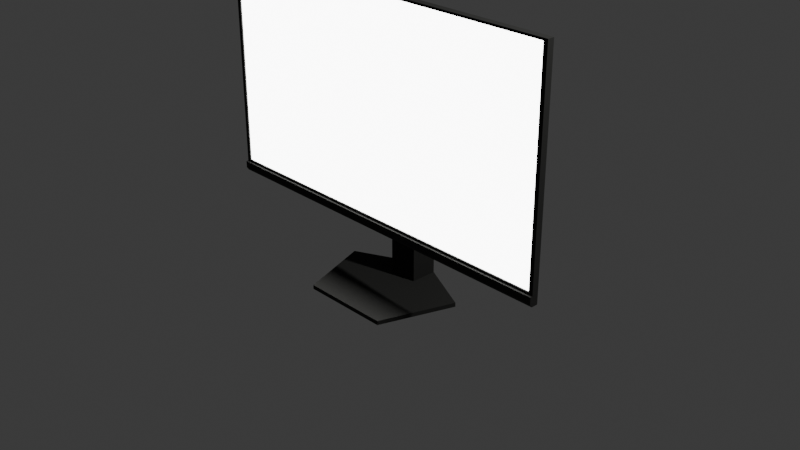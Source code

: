 # Source: monitor.blend  (saved by Blender 4.4.32; exported with 4.5.12 LTS)
import bpy
from mathutils import Matrix  # noqa: F401  (used for matrix-valued properties, if any)

bpy.ops.wm.read_factory_settings(use_empty=True)
scene = bpy.context.scene
scene.name = 'Scene'

# ---- collections
col_collection = bpy.data.collections.new('Collection'); scene.collection.children.link(col_collection)

# ---- materials (node trees are filled in below, after node groups)
mat_plastic = bpy.data.materials.new('Plastic')
mat_screen = bpy.data.materials.new('Screen')

# ---- node groups
ng_smooth_by_angle = bpy.data.node_groups.new('Smooth by Angle', 'GeometryNodeTree')
_s = ng_smooth_by_angle.interface.new_socket(name='Mesh', in_out='OUTPUT', socket_type='NodeSocketGeometry')
_s = ng_smooth_by_angle.interface.new_socket(name='Mesh', in_out='INPUT', socket_type='NodeSocketGeometry')
_s = ng_smooth_by_angle.interface.new_socket(name='Angle', in_out='INPUT', socket_type='NodeSocketFloat')
_s.subtype = 'ANGLE'
_s.default_value = 0.5236
_s.min_value = 0.0
_s.max_value = 3.142
_s.description = 'Maximum face angle for smooth edges'
_s = ng_smooth_by_angle.interface.new_socket(name='Ignore Sharpness', in_out='INPUT', socket_type='NodeSocketBool')
_s.force_non_field = True
ng_smooth_by_angle.description = 'Set the sharpness of mesh edges based on the angle between the neighboring faces'
ng_smooth_by_angle.is_modifier = True
_N = ng_smooth_by_angle.nodes; _L = ng_smooth_by_angle.links
n0 = _N.new('GeometryNodeSetShadeSmooth'); n0.name = 'Set Shade Smooth'; n0.location = (120, -80)
n0.domain = 'EDGE'
n1 = _N.new('GeometryNodeSetShadeSmooth'); n1.name = 'Set Shade Smooth.001'; n1.location = (300, -80)
n2 = _N.new('NodeGroupOutput'); n2.name = 'Group Output'; n2.location = (480, -80)
n3 = _N.new('GeometryNodeInputMeshEdgeAngle'); n3.name = 'Edge Angle'; n3.location = (-440, -240)
n4 = _N.new('NodeGroupInput'); n4.name = 'Group Input'; n4.location = (-80, -80)
n5 = _N.new('GeometryNodeInputEdgeSmooth'); n5.name = 'Is Edge Smooth'; n5.location = (-260, -120)
n6 = _N.new('GeometryNodeInputShadeSmooth'); n6.name = 'Is Shade Smooth'; n6.location = (-440, -397)
n7 = _N.new('FunctionNodeCompare'); n7.name = 'Compare'; n7.location = (-260, -260)
n7.operation = 'LESS_EQUAL'
n7.inputs[6].default_value = (0.0, 0.0, 0.0, 0.0)
n7.inputs[7].default_value = (0.0, 0.0, 0.0, 0.0)
n8 = _N.new('FunctionNodeBooleanMath'); n8.name = 'Boolean Math.001'; n8.location = (-80, -260)
n9 = _N.new('NodeGroupInput'); n9.name = 'Group Input.001'; n9.location = (-440, -329)
n10 = _N.new('NodeGroupInput'); n10.name = 'Group Input.002'; n10.location = (-259, -189)
n11 = _N.new('FunctionNodeBooleanMath'); n11.name = 'Boolean Math'; n11.location = (-80, -149)
n11.operation = 'OR'
n12 = _N.new('FunctionNodeBooleanMath'); n12.name = 'Boolean Math.002'; n12.location = (-260, -380)
n12.operation = 'OR'
n13 = _N.new('NodeGroupInput'); n13.name = 'Group Input.003'; n13.location = (-440, -460)
_L.new(n3.outputs[0], n7.inputs[0])
_L.new(n1.outputs[0], n2.inputs[0])
_L.new(n9.outputs[1], n7.inputs[1])
_L.new(n7.outputs[0], n8.inputs[0])
_L.new(n4.outputs[0], n0.inputs[0])
_L.new(n0.outputs[0], n1.inputs[0])
_L.new(n8.outputs[0], n0.inputs[2])
_L.new(n10.outputs[2], n11.inputs[1])
_L.new(n5.outputs[0], n11.inputs[0])
_L.new(n11.outputs[0], n0.inputs[1])
_L.new(n13.outputs[2], n12.inputs[1])
_L.new(n6.outputs[0], n12.inputs[0])
_L.new(n12.outputs[0], n8.inputs[1])
n2.is_active_output = True

# ---- material node trees
mat_plastic.use_nodes = True; mat_plastic.node_tree.nodes.clear()
_N = mat_plastic.node_tree.nodes; _L = mat_plastic.node_tree.links
n0 = _N.new('ShaderNodeBsdfPrincipled'); n0.name = 'Principled BSDF'; n0.location = (10, 300)
n0.inputs[0].default_value = (0.01848, 0.01858, 0.0168, 1.0)
n0.inputs[2].default_value = 1.0
n1 = _N.new('ShaderNodeOutputMaterial'); n1.name = 'Material Output'; n1.location = (300, 300)
_L.new(n0.outputs[0], n1.inputs[0])
n1.is_active_output = True
mat_screen.use_nodes = True; mat_screen.node_tree.nodes.clear()
_N = mat_screen.node_tree.nodes; _L = mat_screen.node_tree.links
n0 = _N.new('ShaderNodeOutputMaterial'); n0.name = 'Material Output'; n0.location = (300, 300)
n1 = _N.new('ShaderNodeEmission'); n1.name = 'Emission'; n1.location = (10, 300)
n1.inputs[1].default_value = 10.0
_L.new(n1.outputs[0], n0.inputs[0])
n0.is_active_output = True

# ---- world
world_world = bpy.data.worlds.new('World'); scene.world = world_world
world_world.use_nodes = True; world_world.node_tree.nodes.clear()
_N = world_world.node_tree.nodes; _L = world_world.node_tree.links
n0 = _N.new('ShaderNodeOutputWorld'); n0.name = 'World Output'; n0.location = (300, 300)
n1 = _N.new('ShaderNodeBackground'); n1.name = 'Background'; n1.location = (10, 300)
n1.inputs[0].default_value = (0.05088, 0.05088, 0.05088, 1.0)
_L.new(n1.outputs[0], n0.inputs[0])
n0.is_active_output = True
world_world.color = (0.05088, 0.05088, 0.05088)
world_world.sun_shadow_jitter_overblur = 0.0

# ---- cameras
cam_camera = bpy.data.cameras.new('Camera')
cam_camera.clip_end = 100.0
cam_camera.ortho_scale = 7.314

# ---- lights
light_light = bpy.data.lights.new('Light', 'POINT')
light_light.energy = 1000.0
light_light.shadow_soft_size = 0.1

# ---- meshes
me_cube = bpy.data.meshes.new('Cube')
me_cube.from_pydata([(-2.056, -0.3622, 2.413), (-2.056, -0.2898, -0.0007424), (2.07, -0.3622, 2.413), (2.07, -0.2898, -0.0007424), (-2.056, -0.3622, 0.1076), (2.07, -0.3622, 0.1076), (2.07, -0.3878, 0.1076), (-2.056, -0.3878, 0.1076), (2.07, -0.3878, 0.03468), (2.07, -0.3622, -0.0007424), (-2.056, -0.3622, -0.0007424), (-2.056, -0.3878, 0.03468), (-2.01, -0.3622, 0.1331), (-2.01, -0.3622, 2.388), (2.024, -0.3622, 2.388), (2.024, -0.3622, 0.1331), (-2.01, -0.3067, 0.1331), (-2.01, -0.3067, 2.388), (2.024, -0.3067, 2.388), (2.024, -0.3067, 0.1331), (-2.016, -0.3471, 0.1307), (-2.016, -0.3471, 2.385), (2.018, -0.3471, 2.385), (2.018, -0.3471, 0.1307), (-2.056, -0.2898, 2.413), (2.07, -0.2898, 2.413), (-2.056, -0.2898, 0.1076), (2.07, -0.2898, 0.1076), (-0.155, 0.04511, 1.385), (0.1692, 0.04511, 1.385), (-0.155, 0.04511, 1.135), (0.1692, 0.04511, 1.135), (1.085, -0.1224, 1.905), (-1.071, -0.1224, 0.6161), (-1.071, -0.1224, 1.905), (1.085, -0.1224, 0.6161), (-0.3277, 0.04511, 1.507), (0.3418, 0.04511, 1.507), (-0.3277, 0.04511, 1.013), (0.3418, 0.04511, 1.013), (-0.155, 0.3364, 1.135), (0.1692, 0.3364, 1.135), (-0.4809, -0.7575, -0.6747), (0.7699, 0.04511, -0.7199), (0.1692, 0.04511, -0.6747), (-0.155, 0.3364, -0.6747), (0.1692, 0.3364, -0.6747), (0.4951, -0.7575, -0.6747), (-0.7557, 0.04511, -0.6747), (-0.155, 0.2629, 1.385), (-0.155, 0.3364, 1.312), (-0.155, 0.3148, 1.364), (0.1692, 0.3364, 1.312), (0.1692, 0.2629, 1.385), (0.1692, 0.3148, 1.364), (-0.155, 0.04511, -0.6747), (0.7699, 0.04511, -0.6747), (-0.155, 0.04511, -0.7199), (0.4951, -0.7575, -0.7199), (-0.7557, 0.04511, -0.7199), (-0.4809, -0.7575, -0.7199), (0.1692, 0.04511, -0.7199), (-0.155, 0.3364, -0.7199), (0.1692, 0.3364, -0.7199)], [], [(4, 0, 24, 26), (34, 32, 37, 36), (27, 25, 2, 5), (2, 0, 13, 14), (1, 3, 9, 10), (25, 24, 0, 2), (4, 10, 11, 7), (3, 27, 5, 9), (1, 26, 27, 3), (10, 4, 26, 1), (8, 6, 7, 11), (5, 4, 7, 6), (10, 9, 8, 11), (9, 5, 6, 8), (15, 14, 18, 19), (4, 5, 15, 12), (0, 4, 12, 13), (5, 2, 14, 15), (19, 18, 22, 23), (13, 12, 16, 17), (12, 15, 19, 16), (14, 13, 17, 18), (23, 22, 21, 20), (17, 16, 20, 21), (16, 19, 23, 20), (18, 17, 21, 22), (35, 33, 38, 39), (33, 34, 36, 38), (32, 35, 39, 37), (25, 27, 35, 32), (26, 24, 34, 33), (27, 26, 33, 35), (24, 25, 32, 34), (29, 28, 36, 37), (28, 30, 38, 36), (31, 29, 37, 39), (30, 31, 39, 38), (30, 28, 49, 51, 50, 40), (29, 31, 41, 52, 54, 53), (40, 50, 52, 41), (40, 41, 46, 45), (41, 31, 44, 46), (30, 40, 45, 55), (31, 30, 55, 44), (49, 53, 54, 51), (51, 54, 52, 50), (28, 29, 53, 49), (61, 63, 62, 57), (62, 59, 57), (61, 43, 63), (59, 60, 57), (43, 61, 58), (61, 57, 60, 58), (42, 47, 58, 60), (56, 46, 63, 43), (47, 56, 43, 58), (46, 45, 62, 63), (48, 42, 60, 59), (45, 48, 59, 62), (44, 55, 45, 48, 42, 47, 56, 46)])
me_cube.polygons.foreach_set('use_smooth', [True] * 60)
me_cube.polygons.foreach_set('material_index', [0, 0, 0, 0, 0, 0, 0, 0, 0, 0, 0, 0, 0, 0, 0, 0, 0, 0, 0, 0, 0, 0, 1, 0, 0, 0, 0, 0, 0, 0, 0, 0, 0, 0, 0, 0, 0, 0, 0, 0, 0, 0, 0, 0, 0, 0, 0, 0, 0, 0, 0, 0, 0, 0, 0, 0, 0, 0, 0, 0])
_uv = me_cube.uv_layers.new(name='UVMap')
_uv.uv.foreach_set('vector', [0.3862, 0.0, 0.625, 0.0, 0.625, 0.25, 0.3862, 0.25, 0.5497, 0.2941, 0.5497, 0.4559, 0.5497, 0.4559, 0.5497, 0.2941, 0.3862, 0.5, 0.625, 0.5, 0.625, 0.75, 0.3862, 0.75, 0.625, 0.75, 0.875, 0.75, 0.875, 0.75, 0.625, 0.75, 0.125, 0.5, 0.375, 0.5, 0.375, 0.75, 0.125, 0.75, 0.625, 0.5, 0.875, 0.5, 0.875, 0.75, 0.625, 0.75, 0.3862, 0.0, 0.375, 0.0, 0.3787, 0.0, 0.3862, 0.0, 0.375, 0.5, 0.3862, 0.5, 0.3862, 0.75, 0.375, 0.75, 0.375, 0.25, 0.3862, 0.25, 0.3862, 0.5, 0.375, 0.5, 0.375, 0.0, 0.3862, 0.0, 0.3862, 0.25, 0.375, 0.25, 0.3787, 0.75, 0.3862, 0.75, 0.3862, 1.0, 0.3787, 1.0, 0.3862, 0.75, 0.3862, 1.0, 0.3862, 1.0, 0.3862, 0.75, 0.125, 0.75, 0.375, 0.75, 0.375, 0.75, 0.125, 0.75, 0.375, 0.75, 0.3862, 0.75, 0.3862, 0.75, 0.3787, 0.75, 0.3862, 0.75, 0.625, 0.75, 0.625, 0.75, 0.3862, 0.75, 0.3862, 1.0, 0.3862, 0.75, 0.3862, 0.75, 0.3862, 1.0, 0.625, 0.0, 0.3862, 0.0, 0.3862, 0.0, 0.625, 0.0, 0.3862, 0.75, 0.625, 0.75, 0.625, 0.75, 0.3862, 0.75, 0.3862, 0.75, 0.625, 0.75, 0.625, 0.75, 0.3862, 0.75, 0.625, 0.0, 0.3862, 0.0, 0.3862, 0.0, 0.625, 0.0, 0.3862, 1.0, 0.3862, 0.75, 0.3862, 0.75, 0.3862, 1.0, 0.625, 0.75, 0.875, 0.75, 0.875, 0.75, 0.625, 0.75, 0.3862, 0.75, 0.625, 0.75, 0.625, 1.0, 0.3862, 1.0, 0.625, 0.0, 0.3862, 0.0, 0.3862, 0.0, 0.625, 0.0, 0.3862, 1.0, 0.3862, 0.75, 0.3862, 0.75, 0.3862, 1.0, 0.625, 0.75, 0.875, 0.75, 0.875, 0.75, 0.625, 0.75, 0.4616, 0.4559, 0.4616, 0.2941, 0.4616, 0.2941, 0.4616, 0.4559, 0.4616, 0.2941, 0.5497, 0.2941, 0.5497, 0.2941, 0.4616, 0.2941, 0.5497, 0.4559, 0.4616, 0.4559, 0.4616, 0.4559, 0.5497, 0.4559, 0.5497, 0.4559, 0.4616, 0.4559, 0.4616, 0.4559, 0.5497, 0.4559, 0.4616, 0.2941, 0.5497, 0.2941, 0.5497, 0.2941, 0.4616, 0.2941, 0.4616, 0.4559, 0.4616, 0.2941, 0.4616, 0.2941, 0.4616, 0.4559, 0.5497, 0.2941, 0.5497, 0.4559, 0.5497, 0.4559, 0.5497, 0.2941, 0.5279, 0.4264, 0.5279, 0.3236, 0.5497, 0.2941, 0.5497, 0.4559, 0.5279, 0.3236, 0.4833, 0.3236, 0.4616, 0.2941, 0.5497, 0.2941, 0.4833, 0.4264, 0.5279, 0.4264, 0.5497, 0.4559, 0.4616, 0.4559, 0.4833, 0.3236, 0.4833, 0.4264, 0.4616, 0.4559, 0.4616, 0.2941, 0.4833, 0.3236, 0.5279, 0.3236, 0.5279, 0.3236, 0.5266, 0.3236, 0.5148, 0.3236, 0.4833, 0.3236, 0.5279, 0.4264, 0.4833, 0.4264, 0.4833, 0.4264, 0.5148, 0.4264, 0.5266, 0.4264, 0.5279, 0.4264, 0.4833, 0.3236, 0.5148, 0.3236, 0.5148, 0.4264, 0.4833, 0.4264, 0.4833, 0.3236, 0.4833, 0.4264, 0.4833, 0.4264, 0.4833, 0.3236, 0.4833, 0.4264, 0.4833, 0.4264, 0.4833, 0.4264, 0.4833, 0.4264, 0.4833, 0.3236, 0.4833, 0.3236, 0.4833, 0.3236, 0.4833, 0.3236, 0.4833, 0.4264, 0.4833, 0.3236, 0.4833, 0.3236, 0.4833, 0.4264, 0.5279, 0.3236, 0.5279, 0.4264, 0.5266, 0.4264, 0.5266, 0.3236, 0.5266, 0.3236, 0.5266, 0.4264, 0.5148, 0.4264, 0.5148, 0.3236, 0.5279, 0.3236, 0.5279, 0.4264, 0.5279, 0.4264, 0.5279, 0.3236, 0.0, 0.0, 0.0, 0.0, 0.0, 0.0, 0.0, 0.0, 0.0, 0.0, 0.0, 0.0, 0.0, 0.0, 0.0, 0.0, 0.0, 0.0, 0.0, 0.0, 0.4833, 0.3236, 0.4833, 0.3236, 0.4833, 0.3236, 0.4833, 0.4264, 0.4833, 0.4264, 0.4833, 0.4264, 0.4833, 0.4264, 0.4833, 0.3236, 0.4833, 0.3236, 0.4833, 0.4264, 0.0, 0.0, 0.0, 0.0, 0.0, 0.0, 0.0, 0.0, 0.0, 0.0, 0.0, 0.0, 0.0, 0.0, 0.0, 0.0, 0.0, 0.0, 0.0, 0.0, 0.0, 0.0, 0.0, 0.0, 0.4833, 0.4264, 0.4833, 0.3236, 0.4833, 0.3236, 0.4833, 0.4264, 0.0, 0.0, 0.0, 0.0, 0.0, 0.0, 0.0, 0.0, 0.0, 0.0, 0.0, 0.0, 0.0, 0.0, 0.0, 0.0, 0.4833, 0.4264, 0.4833, 0.3236, 0.4833, 0.3236, 0.0, 0.0, 0.0, 0.0, 0.0, 0.0, 0.0, 0.0, 0.0, 0.0])
me_cube.materials.append(mat_plastic)
me_cube.materials.append(mat_screen)
me_cube.update()

# ---- objects
ob_light = bpy.data.objects.new('Light', light_light)
ob_camera = bpy.data.objects.new('Camera', cam_camera)
ob_empty = bpy.data.objects.new('Empty', None)
ob_empty_001 = bpy.data.objects.new('Empty.001', None)
ob_cube = bpy.data.objects.new('Cube', me_cube)

# ---- transforms, parenting, visibility, modifiers, constraints
ob_light.location = (4.076, 1.005, 5.904)
ob_light.rotation_euler = (0.6503, 0.05522, 1.866)
ob_light.lock_rotations_4d = False
ob_light.empty_display_type = 'ARROWS'
ob_light.color = (0.0, 0.0, 0.0, 0.0)
ob_light.lineart.crease_threshold = 0.0
ob_camera.location = (7.359, -6.926, 4.958)
ob_camera.rotation_euler = (1.109, 0.0, 0.8149)
ob_camera.lock_rotations_4d = False
ob_camera.empty_display_type = 'ARROWS'
ob_camera.color = (0.0, 0.0, 0.0, 0.0)
ob_camera.display_type = 'WIRE'
ob_camera.lineart.crease_threshold = 0.0
ob_empty.location = (0.0, 10.0, 0.8249)
ob_empty.rotation_euler = (1.571, 0.0, 0.0)
ob_empty.empty_display_type = 'IMAGE'
ob_empty.empty_display_size = 5.0
ob_empty.empty_image_depth = 'BACK'
ob_empty.empty_image_side = 'FRONT'
ob_empty_001.location = (-10.0, 0.0, 0.5953)
ob_empty_001.rotation_euler = (1.571, 0.0, 1.571)
ob_empty_001.empty_display_type = 'IMAGE'
ob_empty_001.empty_display_size = 4.863
ob_empty_001.empty_image_offset = (-0.5, -0.486)
ob_empty_001.empty_image_depth = 'BACK'
ob_empty_001.empty_image_side = 'FRONT'
ob_cube.location = (0.0, 0.0, 0.0)
_m = ob_cube.modifiers.new('Smooth by Angle', 'NODES')
_m.node_group = ng_smooth_by_angle
_m.use_pin_to_last = True
_m.show_group_selector = False

# ---- collection membership
col_collection.objects.link(ob_light)
col_collection.objects.link(ob_camera)
col_collection.objects.link(ob_empty)
col_collection.objects.link(ob_empty_001)
col_collection.objects.link(ob_cube)

# ---- scene / render settings (as saved in the file)
scene.camera = ob_camera
scene.frame_start = 1; scene.frame_end = 250; scene.frame_set(177)
scene.render.engine = 'BLENDER_EEVEE_NEXT'
bpy.context.view_layer.update()
